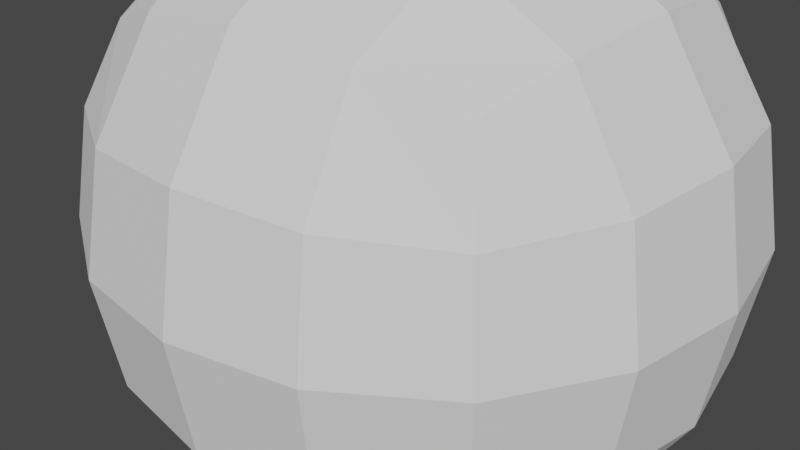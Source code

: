 # Source: rock1.blend  (saved by Blender 3.6.11; exported with 4.5.12 LTS)
import bpy
from mathutils import Matrix  # noqa: F401  (used for matrix-valued properties, if any)

bpy.ops.wm.read_factory_settings(use_empty=True)
scene = bpy.context.scene
scene.name = 'Scene'

# ---- collections
col_collection = bpy.data.collections.new('Collection'); scene.collection.children.link(col_collection)

# ---- world
world_world = bpy.data.worlds.new('World'); scene.world = world_world
world_world.use_nodes = True; world_world.node_tree.nodes.clear()
_N = world_world.node_tree.nodes; _L = world_world.node_tree.links
n0 = _N.new('ShaderNodeOutputWorld'); n0.name = 'World Output'; n0.location = (300, 300)
n1 = _N.new('ShaderNodeBackground'); n1.name = 'Background'; n1.location = (10, 300)
n1.inputs[0].default_value = (0.05088, 0.05088, 0.05088, 1.0)
_L.new(n1.outputs[0], n0.inputs[0])
n0.is_active_output = True
world_world.color = (0.05088, 0.05088, 0.05088)
world_world.use_sun_shadow = False
world_world.sun_shadow_jitter_overblur = 0.0

# ---- meshes
me_cube_001 = bpy.data.meshes.new('Cube.001')
me_cube_001.from_pydata([(-1.0, -1.0, -1.0), (-1.0, -1.0, 1.0), (-1.0, 1.0, -1.0), (-1.0, 1.0, 1.0), (1.0, -1.0, -1.0), (1.0, -1.0, 1.0), (1.0, 1.0, -1.0), (1.0, 1.0, 1.0)], [], [(0, 1, 3, 2), (2, 3, 7, 6), (6, 7, 5, 4), (4, 5, 1, 0), (2, 6, 4, 0), (7, 3, 1, 5)])
_uv = me_cube_001.uv_layers.new(name='UVMap')
_uv.uv.foreach_set('vector', [0.375, 0.0, 0.625, 0.0, 0.625, 0.25, 0.375, 0.25, 0.375, 0.25, 0.625, 0.25, 0.625, 0.5, 0.375, 0.5, 0.375, 0.5, 0.625, 0.5, 0.625, 0.75, 0.375, 0.75, 0.375, 0.75, 0.625, 0.75, 0.625, 1.0, 0.375, 1.0, 0.125, 0.5, 0.375, 0.5, 0.375, 0.75, 0.125, 0.75, 0.625, 0.5, 0.875, 0.5, 0.875, 0.75, 0.625, 0.75])
me_cube_001.update()

# ---- objects
ob_cube = bpy.data.objects.new('Cube', me_cube_001)

# ---- transforms, parenting, visibility, modifiers, constraints
ob_cube.location = (0.0, 0.0, 0.0)
_m = ob_cube.modifiers.new('Subdivision', 'SUBSURF')
_m.quality = 2
_m = ob_cube.modifiers.new('Displace', 'DISPLACE')

# ---- collection membership
col_collection.objects.link(ob_cube)

# ---- scene / render settings (as saved in the file)
scene.frame_start = 1; scene.frame_end = 250; scene.frame_set(1)
scene.render.engine = 'BLENDER_EEVEE_NEXT'
scene.cycles.sampling_pattern = 'TABULATED_SOBOL'
scene.view_settings.view_transform = 'Filmic'
bpy.context.view_layer.update()

# ---- added for rendering (the .blend has no active camera and no usable light): camera, sun
cam_auto = bpy.data.cameras.new('AutoCamera')
cam_auto.lens = 50.0
cam_auto.sensor_width = 36.0
cam_auto.clip_end = 1000.0
ob_auto_camera = bpy.data.objects.new('AutoCamera', cam_auto)
scene.collection.objects.link(ob_auto_camera)
ob_auto_camera.location = (2.49841, -3.15199, 1.95345)
ob_auto_camera.rotation_euler = (1.09748, -7.21219e-08, 0.694738)
scene.camera = ob_auto_camera
light_auto_sun = bpy.data.lights.new('AutoSun', 'SUN')
light_auto_sun.energy = 3.0
light_auto_sun.angle = 0.0523599
ob_auto_sun = bpy.data.objects.new('AutoSun', light_auto_sun)
scene.collection.objects.link(ob_auto_sun)
ob_auto_sun.rotation_euler = (0.872665, 0.174533, 0.523599)
bpy.context.view_layer.update()
